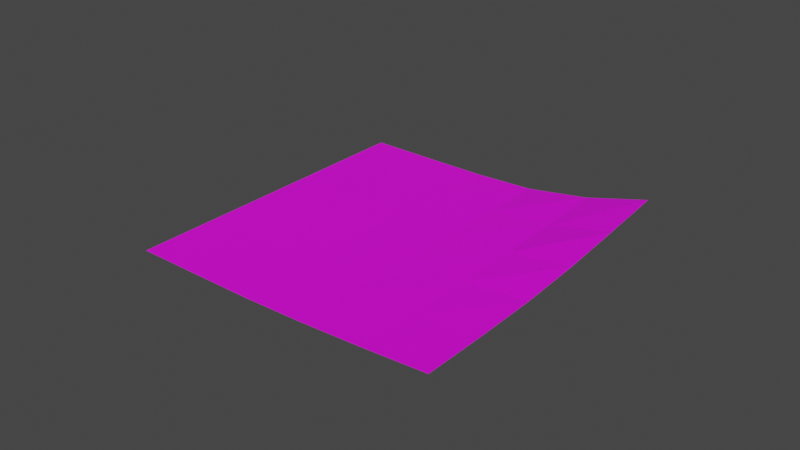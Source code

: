 # Source: NotisCoffe.blend  (saved by Blender 3.6.11; exported with 4.5.12 LTS)
import bpy
from mathutils import Matrix  # noqa: F401  (used for matrix-valued properties, if any)

bpy.ops.wm.read_factory_settings(use_empty=True)
scene = bpy.context.scene
scene.name = 'Scene'

# ---- collections
col_collection = bpy.data.collections.new('Collection'); scene.collection.children.link(col_collection)

# ---- images (referenced by path relative to the original .blend; pixels are not part of the script)
import os
ASSET_DIR = os.environ.get("B2B_ASSET_DIR", "")  # directory of the original .blend (textures are referenced by path, not embedded)
HERE = os.path.dirname(os.path.abspath(__file__))  # packed textures are extracted next to this script under _unpacked/

def load_image(name, relpath, width, height, colorspace="sRGB"):
    """Load a texture the original file referenced (path relative to the .blend, or extracted next to this script)."""
    p = next((c for c in (os.path.join(HERE, relpath), os.path.join(ASSET_DIR, relpath)) if relpath and os.path.exists(c)), "")
    if p:
        img = bpy.data.images.load(p, check_existing=True)
        img.name = name
    else:  # same state as the original file: an image datablock whose file is absent (Cycles renders it pink)
        img = bpy.data.images.new(name, width, height)
        img.source = "FILE"
        img.filepath = "//" + (relpath or name)
    img.colorspace_settings.name = colorspace
    return img
img_notiskaffe_png_001 = load_image('NotisKaffe.png.001', 'textures/NotisKaffe.png', 1024, 1024, 'sRGB')

# ---- materials (node trees are filled in below, after node groups)
mat_note = bpy.data.materials.new('Note')
mat_note.use_transparent_shadow = False

# ---- material node trees
mat_note.use_nodes = True; mat_note.node_tree.nodes.clear()
_N = mat_note.node_tree.nodes; _L = mat_note.node_tree.links
n0 = _N.new('ShaderNodeBsdfPrincipled'); n0.name = 'Principled BSDF'; n0.location = (10, 300)
n0.distribution = 'GGX'
n0.subsurface_method = 'RANDOM_WALK_SKIN'
n0.inputs[3].default_value = 1.45
n0.inputs[27].default_value = (0.0, 0.0, 0.0, 1.0)
n0.inputs[28].default_value = 1.0
n1 = _N.new('ShaderNodeOutputMaterial'); n1.name = 'Material Output'; n1.location = (300, 300)
n2 = _N.new('ShaderNodeTexImage'); n2.name = 'Image Texture'; n2.location = (-280, 275)
n2.image = img_notiskaffe_png_001
_L.new(n0.outputs[0], n1.inputs[0])
_L.new(n2.outputs[0], n0.inputs[0])
n1.is_active_output = True

# ---- world
world_world = bpy.data.worlds.new('World'); scene.world = world_world
world_world.use_nodes = True; world_world.node_tree.nodes.clear()
_N = world_world.node_tree.nodes; _L = world_world.node_tree.links
n0 = _N.new('ShaderNodeOutputWorld'); n0.name = 'World Output'; n0.location = (300, 300)
n1 = _N.new('ShaderNodeBackground'); n1.name = 'Background'; n1.location = (10, 300)
n1.inputs[0].default_value = (0.05088, 0.05088, 0.05088, 1.0)
_L.new(n1.outputs[0], n0.inputs[0])
n0.is_active_output = True
world_world.color = (0.05088, 0.05088, 0.05088)
world_world.use_sun_shadow = False
world_world.sun_shadow_jitter_overblur = 0.0

# ---- meshes
me_plane = bpy.data.meshes.new('Plane')
me_plane.from_pydata([(-0.05206, -0.05206, 0.02593), (0.05206, -0.05206, 0.02914), (-0.05206, 0.05206, 0.02593), (0.05206, 0.05206, 0.03565), (-0.05206, 0.03124, 0.02593), (-0.05206, 0.01041, 0.02593), (-0.05206, -0.01041, 0.02593), (-0.05206, -0.03124, 0.02593), (-0.03124, -0.05206, 0.02593), (-0.01041, -0.05206, 0.02599), (0.01041, -0.05206, 0.02661), (0.03124, -0.05206, 0.02771), (0.05206, -0.03124, 0.02916), (0.05206, -0.01041, 0.02957), (0.05206, 0.01041, 0.03098), (0.05206, 0.03124, 0.03322), (0.03124, 0.05206, 0.03006), (0.01041, 0.05206, 0.02679), (-0.01041, 0.05206, 0.02599), (-0.03124, 0.05206, 0.02593), (-0.03124, -0.03124, 0.02593), (-0.03124, -0.01041, 0.02593), (-0.03124, 0.01041, 0.02593), (-0.03124, 0.03124, 0.02593), (-0.01041, -0.03124, 0.02599), (-0.01041, -0.01041, 0.02599), (-0.01041, 0.01041, 0.02599), (-0.01041, 0.03124, 0.02599), (0.01041, -0.03124, 0.02661), (0.01041, -0.01041, 0.02661), (0.01041, 0.01041, 0.02663), (0.01041, 0.03124, 0.02663), (0.03124, -0.03124, 0.02771), (0.03124, -0.01041, 0.02785), (0.03124, 0.01041, 0.02814), (0.03124, 0.03124, 0.02871)], [], [(35, 15, 3, 16), (4, 23, 19, 2), (23, 27, 18, 19), (27, 31, 17, 18), (31, 35, 16, 17), (0, 8, 20, 7), (7, 20, 21, 6), (6, 21, 22, 5), (5, 22, 23, 4), (8, 9, 24, 20), (20, 24, 25, 21), (21, 25, 26, 22), (22, 26, 27, 23), (9, 10, 28, 24), (24, 28, 29, 25), (25, 29, 30, 26), (26, 30, 31, 27), (10, 11, 32, 28), (28, 32, 33, 29), (29, 33, 34, 30), (30, 34, 35, 31), (11, 1, 12, 32), (32, 12, 13, 33), (33, 13, 14, 34), (34, 14, 15, 35)])
_uv = me_plane.uv_layers.new(name='UVMap')
_uv.uv.foreach_set('vector', [0.7526, 0.1591, 0.7231, -0.03871, 0.921, -0.06815, 0.9504, 0.1297, 0.8703, 0.9504, 0.8409, 0.7526, 1.039, 0.7231, 1.068, 0.921, 0.8409, 0.7526, 0.8115, 0.5548, 1.009, 0.5253, 1.039, 0.7231, 0.8115, 0.5548, 0.782, 0.3569, 0.9798, 0.3275, 1.009, 0.5253, 0.782, 0.3569, 0.7526, 0.1591, 0.9504, 0.1297, 0.9798, 0.3275, 0.07905, 1.068, 0.04961, 0.8703, 0.2474, 0.8409, 0.2769, 1.039, 0.2769, 1.039, 0.2474, 0.8409, 0.4452, 0.8115, 0.4747, 1.009, 0.4747, 1.009, 0.4452, 0.8115, 0.6431, 0.782, 0.6725, 0.9798, 0.6725, 0.9798, 0.6431, 0.782, 0.8409, 0.7526, 0.8703, 0.9504, 0.04961, 0.8703, 0.02017, 0.6725, 0.218, 0.6431, 0.2474, 0.8409, 0.2474, 0.8409, 0.218, 0.6431, 0.4158, 0.6136, 0.4452, 0.8115, 0.4452, 0.8115, 0.4158, 0.6136, 0.6136, 0.5842, 0.6431, 0.782, 0.6431, 0.782, 0.6136, 0.5842, 0.8115, 0.5548, 0.8409, 0.7526, 0.02017, 0.6725, -0.009273, 0.4747, 0.1885, 0.4452, 0.218, 0.6431, 0.218, 0.6431, 0.1885, 0.4452, 0.3864, 0.4158, 0.4158, 0.6136, 0.4158, 0.6136, 0.3864, 0.4158, 0.5842, 0.3864, 0.6136, 0.5842, 0.6136, 0.5842, 0.5842, 0.3864, 0.782, 0.3569, 0.8115, 0.5548, -0.009273, 0.4747, -0.03871, 0.2769, 0.1591, 0.2474, 0.1885, 0.4452, 0.1885, 0.4452, 0.1591, 0.2474, 0.3569, 0.218, 0.3864, 0.4158, 0.3864, 0.4158, 0.3569, 0.218, 0.5548, 0.1885, 0.5842, 0.3864, 0.5842, 0.3864, 0.5548, 0.1885, 0.7526, 0.1591, 0.782, 0.3569, -0.03871, 0.2769, -0.06815, 0.07905, 0.1297, 0.04961, 0.1591, 0.2474, 0.1591, 0.2474, 0.1297, 0.04961, 0.3275, 0.02017, 0.3569, 0.218, 0.3569, 0.218, 0.3275, 0.02017, 0.5253, -0.009273, 0.5548, 0.1885, 0.5548, 0.1885, 0.5253, -0.009273, 0.7231, -0.03871, 0.7526, 0.1591])
me_plane.materials.append(mat_note)
me_plane.update()

# ---- objects
ob_plane = bpy.data.objects.new('Plane', me_plane)

# ---- transforms, parenting, visibility, modifiers, constraints
ob_plane.location = (0.0, 0.0, 0.0)

# ---- collection membership
col_collection.objects.link(ob_plane)

# ---- scene / render settings (as saved in the file)
scene.frame_start = 1; scene.frame_end = 250; scene.frame_set(1)
scene.render.engine = 'BLENDER_EEVEE_NEXT'
scene.cycles.sampling_pattern = 'TABULATED_SOBOL'
scene.view_settings.view_transform = 'Filmic'
bpy.context.view_layer.update()

# ---- added for rendering (the .blend has no active camera and no usable light): camera, sun
cam_auto = bpy.data.cameras.new('AutoCamera')
cam_auto.lens = 50.0
cam_auto.sensor_width = 36.0
cam_auto.clip_end = 1000.0
ob_auto_camera = bpy.data.objects.new('AutoCamera', cam_auto)
scene.collection.objects.link(ob_auto_camera)
ob_auto_camera.location = (0.185045, -0.222054, 0.178827)
ob_auto_camera.rotation_euler = (1.09748, -7.21219e-08, 0.694738)
scene.camera = ob_auto_camera
light_auto_sun = bpy.data.lights.new('AutoSun', 'SUN')
light_auto_sun.energy = 3.0
light_auto_sun.angle = 0.0523599
ob_auto_sun = bpy.data.objects.new('AutoSun', light_auto_sun)
scene.collection.objects.link(ob_auto_sun)
ob_auto_sun.rotation_euler = (0.872665, 0.174533, 0.523599)
bpy.context.view_layer.update()
